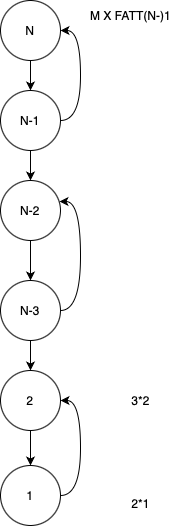

The diagram above was exported from draw.io. Its source (the exported page's mxGraphModel, read from the mxfile embedded in the PNG):
<mxGraphModel dx="838" dy="687" grid="1" gridSize="10" guides="1" tooltips="1" connect="1" arrows="1" fold="1" page="1" pageScale="1" pageWidth="827" pageHeight="1169" math="0" shadow="0">
  <root>
    <mxCell id="0" />
    <mxCell id="1" parent="0" />
    <mxCell id="apj72WDnTWyD66_JJ_q2-8" style="edgeStyle=orthogonalEdgeStyle;rounded=0;orthogonalLoop=1;jettySize=auto;html=1;exitX=0.5;exitY=1;exitDx=0;exitDy=0;entryX=0.5;entryY=0;entryDx=0;entryDy=0;" edge="1" parent="1" source="apj72WDnTWyD66_JJ_q2-1" target="apj72WDnTWyD66_JJ_q2-2">
      <mxGeometry relative="1" as="geometry" />
    </mxCell>
    <mxCell id="apj72WDnTWyD66_JJ_q2-1" value="N" style="ellipse;whiteSpace=wrap;html=1;aspect=fixed;" vertex="1" parent="1">
      <mxGeometry x="340" y="120" width="60" height="60" as="geometry" />
    </mxCell>
    <mxCell id="apj72WDnTWyD66_JJ_q2-9" style="edgeStyle=orthogonalEdgeStyle;rounded=0;orthogonalLoop=1;jettySize=auto;html=1;exitX=0.5;exitY=1;exitDx=0;exitDy=0;entryX=0.5;entryY=0;entryDx=0;entryDy=0;" edge="1" parent="1" source="apj72WDnTWyD66_JJ_q2-2" target="apj72WDnTWyD66_JJ_q2-3">
      <mxGeometry relative="1" as="geometry" />
    </mxCell>
    <mxCell id="apj72WDnTWyD66_JJ_q2-17" style="edgeStyle=orthogonalEdgeStyle;curved=1;rounded=0;orthogonalLoop=1;jettySize=auto;html=1;exitX=1;exitY=0.5;exitDx=0;exitDy=0;entryX=1;entryY=0.5;entryDx=0;entryDy=0;" edge="1" parent="1" source="apj72WDnTWyD66_JJ_q2-2" target="apj72WDnTWyD66_JJ_q2-1">
      <mxGeometry relative="1" as="geometry" />
    </mxCell>
    <mxCell id="apj72WDnTWyD66_JJ_q2-2" value="N-1" style="ellipse;whiteSpace=wrap;html=1;aspect=fixed;" vertex="1" parent="1">
      <mxGeometry x="340" y="210" width="60" height="60" as="geometry" />
    </mxCell>
    <mxCell id="apj72WDnTWyD66_JJ_q2-10" style="edgeStyle=orthogonalEdgeStyle;rounded=0;orthogonalLoop=1;jettySize=auto;html=1;exitX=0.5;exitY=1;exitDx=0;exitDy=0;" edge="1" parent="1" source="apj72WDnTWyD66_JJ_q2-3" target="apj72WDnTWyD66_JJ_q2-4">
      <mxGeometry relative="1" as="geometry" />
    </mxCell>
    <mxCell id="apj72WDnTWyD66_JJ_q2-3" value="N-2" style="ellipse;whiteSpace=wrap;html=1;aspect=fixed;" vertex="1" parent="1">
      <mxGeometry x="340" y="300" width="60" height="60" as="geometry" />
    </mxCell>
    <mxCell id="apj72WDnTWyD66_JJ_q2-11" style="edgeStyle=orthogonalEdgeStyle;rounded=0;orthogonalLoop=1;jettySize=auto;html=1;exitX=0.5;exitY=1;exitDx=0;exitDy=0;" edge="1" parent="1" source="apj72WDnTWyD66_JJ_q2-4" target="apj72WDnTWyD66_JJ_q2-5">
      <mxGeometry relative="1" as="geometry" />
    </mxCell>
    <mxCell id="apj72WDnTWyD66_JJ_q2-4" value="N-3" style="ellipse;whiteSpace=wrap;html=1;aspect=fixed;" vertex="1" parent="1">
      <mxGeometry x="340" y="400" width="60" height="60" as="geometry" />
    </mxCell>
    <mxCell id="apj72WDnTWyD66_JJ_q2-12" style="edgeStyle=orthogonalEdgeStyle;rounded=0;orthogonalLoop=1;jettySize=auto;html=1;exitX=0.5;exitY=1;exitDx=0;exitDy=0;" edge="1" parent="1" source="apj72WDnTWyD66_JJ_q2-5" target="apj72WDnTWyD66_JJ_q2-6">
      <mxGeometry relative="1" as="geometry" />
    </mxCell>
    <mxCell id="apj72WDnTWyD66_JJ_q2-5" value="2" style="ellipse;whiteSpace=wrap;html=1;aspect=fixed;" vertex="1" parent="1">
      <mxGeometry x="340" y="490" width="60" height="60" as="geometry" />
    </mxCell>
    <mxCell id="apj72WDnTWyD66_JJ_q2-14" style="edgeStyle=orthogonalEdgeStyle;curved=1;rounded=0;orthogonalLoop=1;jettySize=auto;html=1;exitX=1;exitY=0.5;exitDx=0;exitDy=0;entryX=1;entryY=0.5;entryDx=0;entryDy=0;" edge="1" parent="1" source="apj72WDnTWyD66_JJ_q2-6" target="apj72WDnTWyD66_JJ_q2-5">
      <mxGeometry relative="1" as="geometry" />
    </mxCell>
    <mxCell id="apj72WDnTWyD66_JJ_q2-6" value="1" style="ellipse;whiteSpace=wrap;html=1;aspect=fixed;" vertex="1" parent="1">
      <mxGeometry x="340" y="585" width="60" height="60" as="geometry" />
    </mxCell>
    <mxCell id="apj72WDnTWyD66_JJ_q2-7" value="M&amp;nbsp;&lt;span style=&quot;white-space: pre;&quot;&gt;X FATT(N-)1&lt;/span&gt;" style="text;html=1;align=center;verticalAlign=middle;resizable=0;points=[];autosize=1;strokeColor=none;fillColor=none;" vertex="1" parent="1">
      <mxGeometry x="420" y="120" width="100" height="30" as="geometry" />
    </mxCell>
    <mxCell id="apj72WDnTWyD66_JJ_q2-15" style="edgeStyle=orthogonalEdgeStyle;curved=1;rounded=0;orthogonalLoop=1;jettySize=auto;html=1;exitX=1;exitY=0.5;exitDx=0;exitDy=0;entryX=0.983;entryY=0.35;entryDx=0;entryDy=0;entryPerimeter=0;" edge="1" parent="1" source="apj72WDnTWyD66_JJ_q2-4" target="apj72WDnTWyD66_JJ_q2-3">
      <mxGeometry relative="1" as="geometry" />
    </mxCell>
    <mxCell id="apj72WDnTWyD66_JJ_q2-18" value="2*1" style="text;html=1;align=center;verticalAlign=middle;resizable=0;points=[];autosize=1;strokeColor=none;fillColor=none;" vertex="1" parent="1">
      <mxGeometry x="460" y="608" width="40" height="30" as="geometry" />
    </mxCell>
    <mxCell id="apj72WDnTWyD66_JJ_q2-19" value="3*2" style="text;html=1;align=center;verticalAlign=middle;resizable=0;points=[];autosize=1;strokeColor=none;fillColor=none;" vertex="1" parent="1">
      <mxGeometry x="460" y="505" width="40" height="30" as="geometry" />
    </mxCell>
  </root>
</mxGraphModel>